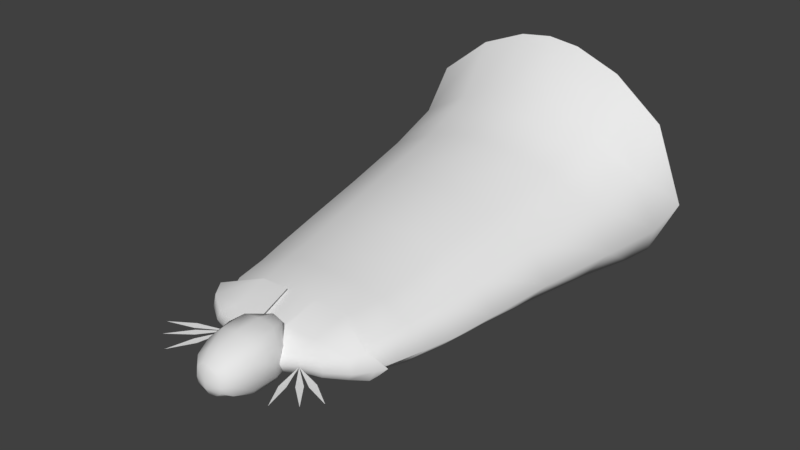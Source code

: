 # Source: DemonHunter.blend  (saved by Blender 2.79.0; exported with 4.5.12 LTS)
import bpy
from mathutils import Matrix  # noqa: F401  (used for matrix-valued properties, if any)

bpy.ops.wm.read_factory_settings(use_empty=True)
scene = bpy.context.scene
scene.name = 'Scene'

# ---- collections
col_collection_1 = bpy.data.collections.new('Collection 1'); scene.collection.children.link(col_collection_1)

# ---- materials (node trees are filled in below, after node groups)
mat_material = bpy.data.materials.new('Material')
mat_material.alpha_threshold = 0.0
mat_material.use_transparent_shadow = False
mat_material.roughness = 0.5
mat_material.line_color = (0.0, 0.0, 0.0, 1.0)

# ---- material node trees

# ---- world
world_world = bpy.data.worlds.new('World'); scene.world = world_world
world_world.color = (0.05088, 0.05088, 0.05088)
world_world.use_sun_shadow = False
world_world.sun_shadow_jitter_overblur = 0.0
world_world.cycles.sampling_method = 'MANUAL'

# ---- meshes
me_cube = bpy.data.meshes.new('Cube')
me_cube.from_pydata([(1.005, 1.06, 27.64), (1.036, -1.024, 27.08), (0.9972, 1.111, 29.69), (1.019, -0.7788, 29.89), (1.247, 0.1188, 27.39), (0.0, 1.204, 27.37), (1.225, 1.413, 28.65), (0.0, -1.23, 26.61), (1.228, -1.224, 28.57), (1.19, 0.05197, 30.06), (0.0, 1.285, 29.85), (0.0, -1.004, 30.08), (0.0, 1.732, 28.57), (0.0, -1.555, 28.57), (1.541, 0.001277, 28.57), (0.0, 0.09642, 30.41), (0.0, 0.1587, 26.99), (0.7959, -1.518, 25.22), (1.679, -0.6098, 27.11), (1.015, 1.975, 23.92), (1.679, 0.6102, 27.11), (5.622, -0.7429, 24.72), (3.796, -0.4807, 26.36), (5.522, 1.072, 24.81), (3.796, 0.5922, 26.43), (1.772, 0.0003699, 27.41), (6.019, -0.004936, 24.73), (4.046, -0.000261, 26.5), (0.7622, -1.218, 26.02), (0.8291, 1.326, 26.01), (4.939, 0.9593, 25.74), (4.939, -0.5366, 25.58), (5.288, -0.002603, 25.66), (3.03, 1.799, 23.76), (2.525, 0.5582, 26.63), (3.195, -1.39, 25.02), (2.525, -0.5582, 26.63), (2.699, 0.0001179, 26.9), (2.864, -1.115, 25.89), (2.864, 1.25, 25.87), (5.958, -0.4487, 24.37), (5.952, 0.5036, 24.42), (6.358, -0.004936, 24.08), (2.908, 0.805, 25.45), (2.362, 0.6373, 23.53), (2.908, -0.759, 25.45), (2.362, -0.995, 23.53), (0.0, 1.078, 25.82), (0.0, 0.8716, 22.54), (0.0, -1.078, 25.82), (0.4512, -1.422, 22.54), (3.204, 7.86e-07, 25.62), (2.526, -0.206, 23.23), (0.0, 7.743e-07, 26.06), (2.865, -0.9433, 24.43), (2.865, 0.9939, 24.43), (0.0, 1.337, 24.46), (0.4512, -1.475, 24.46), (5.885, -0.4195, 16.01), (0.4512, -1.498, 20.19), (2.404, -1.071, 21.11), (2.552, -0.206, 20.86), (2.404, 0.7136, 21.11), (0.0, 0.9479, 20.19), (0.6265, -1.293, 18.61), (2.661, -1.138, 19.7), (2.782, -0.004982, 19.46), (2.661, 1.182, 19.7), (0.0, 1.417, 18.79), (4.141, 0.04022, 28.03), (3.824, 0.005992, 28.33), (5.197, 0.04131, 29.42), (4.551, 0.04022, 27.5), (4.353, 0.005992, 27.89), (6.011, 0.04131, 28.45), (3.51, 0.04022, 28.65), (3.1, 0.005992, 28.8), (3.931, 0.04131, 30.34), (0.5699, -1.055, 16.58), (2.704, -1.097, 17.81), (2.78, -0.008476, 17.57), (2.704, 1.132, 17.81), (1.031, -1.365, 9.225), (0.4184, 0.9889, 16.57), (0.0, -1.332, 25.56), (1.573, -0.6098, 26.78), (0.0, 1.338, 25.82), (1.573, 0.6102, 26.78), (1.71, 0.0003699, 27.06), (0.5017, -1.218, 25.84), (0.5664, 1.326, 25.82), (0.0, -1.562, 25.73), (1.573, -0.6648, 26.95), (0.0, 1.757, 26.0), (1.573, 0.8521, 26.95), (1.71, 0.09387, 27.23), (0.5017, -1.421, 26.02), (0.5664, 1.513, 26.0), (1.619, -0.7774, 29.14), (1.84, -0.5806, 27.68), (0.0, 2.017, 27.06), (1.84, 1.259, 27.51), (1.925, 0.178, 27.86), (1.176, -1.337, 27.07), (1.073, 1.826, 27.06), (0.0, 1.939, 28.69), (1.619, 1.121, 29.16), (1.684, 0.01578, 29.26), (1.111, -1.421, 28.7), (1.032, 1.738, 28.69), (1.284, -0.6641, 30.24), (0.0, 1.463, 29.95), (1.284, 0.7851, 30.23), (1.35, -0.0428, 30.33), (0.7631, -1.048, 29.96), (0.6818, 1.306, 29.95), (0.8299, -0.484, 30.72), (0.0, 0.907, 30.64), (0.8299, 0.5146, 30.7), (0.87, -0.1104, 30.75), (0.5165, -0.7394, 30.72), (0.4676, 0.8186, 30.64), (0.0, -0.8081, 30.77), (0.0, -1.461, 29.47), (0.0, -0.3813, 30.96), (0.0, 0.599, 30.85), (0.0, 0.01948, 30.98), (0.8893, -1.593, 11.53), (2.473, -1.388, 11.71), (2.841, -0.5794, 11.46), (2.471, 0.5812, 12.32), (0.6716, -0.5794, 11.87), (1.111, 0.7484, 11.99), (2.48, -1.581, 9.34), (3.004, -0.5393, 9.258), (2.805, 0.2331, 9.808), (0.8756, -0.1055, 9.287), (1.504, 0.7411, 9.626), (1.457, -0.7833, 1.926), (2.548, -0.6623, 2.06), (2.712, 0.08715, 1.78), (2.434, 0.888, 1.75), (1.4, 0.03229, 1.694), (1.475, 0.9241, 1.584), (0.3273, -0.126, 15.82), (1.151, -1.412, 23.0), (1.151, -1.135, 25.64), (1.151, 1.192, 25.64), (1.151, 0.9585, 23.0), (1.271, 0.01432, 25.88), (1.271, -1.413, 24.46), (1.271, 1.473, 24.46), (1.202, -1.507, 20.65), (1.202, 1.054, 20.65), (1.509, -1.326, 18.99), (1.33, 1.641, 19.24), (1.568, -1.325, 16.97), (1.352, 1.572, 17.35), (1.675, -1.851, 11.62), (1.791, 0.7675, 12.16), (1.682, -1.566, 9.312), (2.154, 0.7479, 9.635), (1.862, -0.8708, 1.97), (1.955, 1.053, 1.554), (1.512, 1.111, 7.184), (0.885, 0.06075, 6.792), (3.015, 0.6615, 7.25), (3.342, -0.1883, 6.736), (2.999, -1.129, 6.714), (0.8145, -1.098, 6.647), (1.907, -1.3, 6.696), (2.264, 1.221, 7.211), (2.546, -0.03989, 11.15), (1.367, 0.2733, 10.99), (2.873, -0.6692, 10.69), (2.401, -1.626, 10.69), (0.8932, -0.4895, 10.71), (0.9955, -1.61, 10.59), (1.696, -1.821, 10.64), (1.956, 0.2835, 11.07), (0.3597, -1.618, 14.22), (2.587, 1.087, 14.78), (2.667, -1.245, 14.76), (2.811, -0.1065, 14.52), (0.5555, 1.322, 14.16), (0.3358, -0.2399, 13.59), (1.571, 1.462, 14.47), (1.513, -1.784, 14.49), (0.0, -0.1669, 16.53), (0.0, -0.8356, 17.25), (0.0, 0.4935, 16.51), (0.0, -1.422, 22.54), (0.0, -1.475, 24.46), (0.0, -1.498, 20.19), (0.0, -1.226, 18.68), (1.9, -0.9559, 0.01502), (3.26, -0.7379, 0.01502), (3.018, 0.2971, 0.01502), (2.747, 0.8743, 0.5805), (0.8524, 0.2411, 0.01502), (1.002, -0.8927, 0.01502), (2.029, 1.041, 0.535), (1.305, 0.7735, 0.7054), (2.568, 0.2482, 0.01502), (1.96, -2.421, 0.903), (2.911, -2.107, 0.76), (0.8745, -2.837, 0.01502), (1.102, -2.33, 0.6636), (3.1, -2.614, 0.01502), (2.149, -2.928, 0.01502), (4.794, 0.1284, 20.78), (4.628, -0.2635, 21.06), (4.043, -0.4491, 20.88), (3.417, -0.4582, 20.95), (4.043, 0.6612, 20.47), (3.417, 0.4774, 20.6), (3.292, -0.06337, 20.63), (4.628, 0.6329, 20.73), (6.299, -0.5046, 15.17), (5.747, -0.8611, 16.13), (5.339, -0.998, 15.91), (4.868, -1.032, 15.88), (5.339, 0.1506, 15.78), (4.868, -0.06414, 15.77), (4.794, -0.5801, 15.69), (5.747, 0.06623, 16.03), (6.204, -0.6071, 14.43), (6.105, -1.126, 15.35), (5.531, -1.318, 15.03), (4.868, -1.366, 15.0), (5.531, 0.2972, 14.85), (4.868, -0.004752, 14.84), (4.764, -0.7303, 14.73), (6.105, 0.1786, 15.2), (6.08, -1.021, 14.56), (5.682, -1.147, 14.37), (5.238, -1.175, 14.38), (5.682, -0.0674, 14.24), (5.238, -0.2658, 14.27), (5.16, -0.7499, 14.2), (6.08, -0.1497, 14.45), (5.697, -0.6432, 14.12), (3.461, 0.9675, 22.4), (3.865, -0.5987, 23.35), (3.865, 0.845, 23.14), (4.136, 0.07392, 23.26), (2.778, 0.6516, 21.99), (2.787, -0.1641, 21.85), (2.778, -0.8551, 22.22), (3.461, -0.8207, 22.67), (4.694, -0.8605, 18.42), (3.996, -0.8863, 18.45), (3.868, -0.3569, 18.12), (3.996, 0.3088, 18.15), (5.327, 0.4899, 18.38), (4.694, 0.5578, 18.06), (5.52, -0.1337, 18.41), (5.327, -0.6552, 18.67), (0.0, -1.232, 25.62), (0.7238, 0.9653, 26.13), (4.082, -0.3955, 25.88), (4.105, 0.7459, 25.97), (2.008, 0.9871, 26.1), (2.148, -0.8022, 26.18), (3.792, -1.854, 19.75), (3.703, 2.179, 19.25), (4.46, 0.06873, 25.96), (0.0, 1.004, 26.23), (0.9227, -1.706, 24.19), (1.484, 1.924, 23.4), (4.886, -1.047, 23.73), (5.169, 1.033, 23.68), (3.103, 1.644, 23.39), (2.793, -1.533, 23.89), (5.854, 1.403, 19.54), (5.944, -1.237, 19.59), (6.061, -0.1431, 23.5), (0.0, 1.987, 23.51), (1.965, -1.973, 22.08), (1.849, 2.224, 21.29), (5.54, -1.211, 21.62), (5.461, 1.195, 21.57), (3.573, 1.901, 21.28), (3.652, -1.773, 21.78), (1.739, 2.533, 19.26), (1.871, -2.074, 18.0), (6.599, -0.1657, 21.38), (0.0, 2.297, 21.4), (7.151, -0.08967, 19.36), (0.0, 2.614, 19.37), (3.964, -2.034, 16.48), (3.866, 2.804, 16.48), (6.218, 1.874, 16.48), (6.317, -1.294, 16.48), (1.719, 3.229, 16.48), (1.862, -2.298, 16.48), (7.636, 0.0827, 16.48), (0.0, 3.326, 16.48), (4.34, -2.339, 12.0), (4.236, 3.691, 12.0), (6.744, 2.532, 12.0), (6.849, -1.417, 12.0), (1.946, 4.222, 12.0), (2.099, -2.667, 12.0), (8.256, 0.2995, 12.0), (0.0, 4.342, 12.0), (4.743, -2.753, 6.734), (4.622, 4.691, 6.734), (7.522, 3.26, 6.734), (7.643, -1.615, 6.734), (1.975, 5.345, 6.734), (2.152, -3.159, 6.734), (9.27, 0.5037, 6.734), (0.0, 5.494, 6.734), (5.098, -3.524, 2.566), (4.966, 6.087, 2.566), (8.127, 4.24, 2.566), (8.26, -2.054, 2.566), (2.08, 6.932, 2.566), (2.274, -4.047, 2.566), (10.03, 0.6813, 2.566), (0.0, 7.124, 2.566), (5.256, -4.203, 0.1695), (5.12, 9.265, 0.1695), (8.402, 6.676, 0.1695), (8.54, -2.143, 0.1695), (2.124, 10.45, 0.1695), (2.324, -4.937, 0.1695), (10.38, 1.689, 0.1695), (0.0, 10.72, 0.1695)], [], [(14, 9, 3, 8), (2, 6, 12, 10), (6, 0, 5, 12), (1, 8, 13, 7), (8, 3, 11, 13), (4, 14, 8, 1), (0, 6, 14, 4), (6, 2, 9, 14), (9, 15, 11, 3), (2, 10, 15, 9), (0, 4, 16, 5), (4, 1, 7, 16), (39, 34, 24, 30), (32, 27, 22, 31), (38, 36, 18, 28), (37, 25, 18, 36), (34, 20, 25, 37), (30, 24, 27, 32), (23, 30, 32, 26), (35, 38, 28, 17), (26, 32, 31, 21), (33, 39, 30, 23), (19, 29, 39, 33), (21, 31, 38, 35), (24, 34, 37, 27), (27, 37, 36, 22), (31, 22, 36, 38), (29, 20, 34, 39), (26, 21, 40, 42), (23, 26, 42, 41), (246, 242, 214, 215), (151, 147, 43, 55), (148, 44, 62, 153), (150, 146, 49, 57), (149, 53, 49, 146), (147, 47, 53, 149), (145, 50, 59, 152), (242, 244, 217, 214), (245, 243, 211, 210), (145, 150, 57, 50), (148, 151, 55, 44), (244, 245, 210, 217), (152, 59, 64, 154), (61, 60, 65, 66), (44, 52, 61, 62), (52, 46, 60, 61), (67, 66, 80, 81), (155, 67, 81, 157), (153, 62, 67, 155), (62, 61, 66, 67), (73, 37, 72, 74), (77, 76, 37, 75), (69, 71, 70, 37), (187, 180, 127, 158), (183, 182, 128, 129), (66, 65, 79, 80), (154, 64, 78, 156), (84, 89, 96, 91), (90, 86, 93, 97), (89, 85, 92, 96), (87, 90, 97, 94), (85, 88, 95, 92), (88, 87, 94, 95), (104, 100, 105, 109), (97, 93, 100, 104), (96, 92, 99, 103), (94, 97, 104, 101), (92, 95, 102, 99), (95, 94, 101, 102), (103, 99, 98, 108), (101, 104, 109, 106), (99, 102, 107, 98), (102, 101, 106, 107), (109, 105, 111, 115), (108, 98, 110, 114), (98, 107, 113, 110), (106, 109, 115, 112), (107, 106, 112, 113), (115, 111, 117, 121), (113, 112, 118, 119), (110, 113, 119, 116), (114, 110, 116, 120), (112, 115, 121, 118), (114, 120, 122, 123), (116, 124, 122, 120), (117, 125, 118, 121), (126, 119, 118, 125), (119, 126, 124, 116), (172, 174, 134, 135), (179, 172, 135, 161), (186, 181, 130, 159), (181, 183, 129, 130), (171, 166, 141, 163), (165, 164, 143, 142), (174, 175, 133, 134), (177, 176, 136, 82), (178, 177, 82, 160), (176, 173, 137, 136), (200, 195, 209, 206), (163, 141, 198, 201), (166, 167, 140, 141), (167, 168, 139, 140), (169, 165, 142, 138), (170, 169, 138, 162), (185, 144, 83, 184), (180, 185, 131, 127), (168, 170, 162, 139), (138, 142, 199, 200), (140, 139, 196, 197), (175, 178, 160, 133), (164, 171, 163, 143), (184, 186, 159, 132), (173, 179, 161, 137), (65, 154, 156, 79), (182, 187, 158, 128), (63, 153, 155, 68), (68, 155, 157, 83), (60, 152, 154, 65), (48, 56, 151, 148), (46, 54, 150, 145), (46, 145, 152, 60), (43, 147, 149, 51), (51, 149, 146, 45), (54, 45, 146, 150), (48, 148, 153, 63), (56, 47, 147, 151), (137, 161, 171, 164), (133, 160, 170, 168), (160, 82, 169, 170), (82, 136, 165, 169), (134, 133, 168, 167), (135, 134, 167, 166), (136, 137, 164, 165), (161, 135, 166, 171), (132, 159, 179, 173), (128, 158, 178, 175), (131, 132, 173, 176), (158, 127, 177, 178), (127, 131, 176, 177), (129, 128, 175, 174), (159, 130, 172, 179), (130, 129, 174, 172), (79, 156, 187, 182), (83, 157, 186, 184), (78, 144, 185, 180), (131, 185, 184, 132), (81, 80, 183, 181), (157, 81, 181, 186), (80, 79, 182, 183), (156, 78, 180, 187), (190, 83, 144, 188), (188, 144, 78, 189), (64, 59, 193, 194), (50, 57, 192, 191), (59, 50, 191, 193), (64, 194, 189, 78), (203, 197, 196, 195), (201, 198, 197, 203), (202, 201, 203, 199), (199, 203, 195, 200), (142, 143, 202, 199), (143, 163, 201, 202), (141, 140, 197, 198), (196, 139, 205, 208), (205, 204, 209, 208), (204, 207, 206, 209), (139, 162, 204, 205), (162, 138, 207, 204), (195, 196, 208, 209), (138, 200, 206, 207), (254, 256, 58, 225), (255, 254, 225, 222), (250, 251, 221, 220), (252, 253, 223, 224), (248, 247, 216, 213), (249, 248, 213, 212), (243, 249, 212, 211), (247, 246, 215, 216), (220, 221, 229, 228), (224, 223, 231, 232), (221, 224, 232, 229), (219, 220, 228, 227), (253, 255, 222, 223), (256, 257, 219, 58), (257, 250, 220, 219), (251, 252, 224, 221), (227, 228, 235, 234), (218, 227, 234, 226), (231, 230, 237, 238), (233, 218, 226, 240), (222, 225, 233, 230), (225, 58, 218, 233), (223, 222, 230, 231), (58, 219, 227, 218), (241, 226, 234, 235), (237, 240, 226, 241), (238, 237, 241, 239), (239, 241, 235, 236), (229, 232, 239, 236), (232, 231, 238, 239), (228, 229, 236, 235), (230, 233, 240, 237), (52, 44, 246, 247), (45, 54, 249, 243), (54, 46, 248, 249), (46, 52, 247, 248), (43, 51, 245, 244), (51, 45, 243, 245), (55, 43, 244, 242), (44, 55, 242, 246), (213, 216, 252, 251), (211, 212, 250, 257), (210, 211, 257, 256), (215, 214, 255, 253), (216, 215, 253, 252), (212, 213, 251, 250), (214, 217, 254, 255), (217, 210, 256, 254), (49, 192, 57), (261, 271, 272, 262), (279, 284, 289, 287), (258, 268, 273, 263), (262, 272, 269, 259), (278, 285, 264, 283), (283, 264, 275, 280), (263, 273, 270, 260), (259, 269, 277, 267), (280, 275, 288, 286), (268, 278, 283, 273), (272, 282, 279, 269), (281, 271, 276, 286), (270, 280, 286, 276), (273, 283, 280, 270), (269, 279, 287, 277), (260, 270, 276, 266), (271, 281, 282, 272), (261, 266, 276, 271), (286, 288, 274, 281), (281, 274, 265, 282), (282, 265, 284, 279), (274, 288, 296, 292), (285, 295, 290, 264), (288, 275, 293, 296), (264, 290, 293, 275), (274, 292, 291, 265), (265, 291, 294, 284), (284, 294, 297, 289), (294, 302, 305, 297), (292, 296, 304, 300), (295, 303, 298, 290), (296, 293, 301, 304), (290, 298, 301, 293), (292, 300, 299, 291), (291, 299, 302, 294), (300, 304, 312, 308), (303, 311, 306, 298), (304, 301, 309, 312), (298, 306, 309, 301), (300, 308, 307, 299), (299, 307, 310, 302), (302, 310, 313, 305), (311, 319, 314, 306), (312, 309, 317, 320), (306, 314, 317, 309), (308, 316, 315, 307), (307, 315, 318, 310), (310, 318, 321, 313), (308, 312, 320, 316), (314, 322, 325, 317), (316, 324, 323, 315), (315, 323, 326, 318), (318, 326, 329, 321), (316, 320, 328, 324), (319, 327, 322, 314), (320, 317, 325, 328)])
me_cube.polygons.foreach_set('use_smooth', [1, 1, 1, 1, 1, 1, 1, 1, 1, 1, 1, 1, 1, 1, 1, 1, 1, 1, 1, 1, 1, 1, 1, 1, 1, 1, 1, 1, 1, 1, 1, 1, 1, 1, 1, 1, 1, 1, 1, 1, 1, 1, 1, 1, 1, 1, 1, 1, 1, 1, 0, 0, 0, 1, 1, 1, 1, 1, 1, 1, 1, 1, 1, 1, 1, 1, 1, 1, 1, 1, 1, 1, 1, 1, 1, 1, 1, 1, 1, 1, 1, 1, 1, 1, 1, 1, 1, 1, 1, 1, 1, 1, 1, 1, 1, 1, 1, 1, 1, 1, 1, 1, 1, 1, 1, 1, 1, 1, 1, 1, 1, 1, 1, 1, 1, 1, 1, 1, 1, 1, 1, 1, 1, 1, 1, 1, 1, 1, 1, 1, 1, 1, 1, 1, 1, 1, 1, 1, 1, 1, 1, 1, 1, 1, 1, 1, 1, 1, 1, 1, 1, 1, 1, 1, 1, 1, 1, 1, 1, 1, 1, 1, 1, 1, 1, 1, 1, 1, 1, 1, 1, 1, 1, 1, 1, 1, 1, 1, 1, 1, 1, 1, 1, 1, 1, 1, 1, 1, 1, 1, 1, 1, 1, 1, 1, 1, 1, 1, 1, 1, 1, 1, 1, 1, 1, 1, 1, 1, 1, 1, 1, 1, 1, 1, 1, 1, 1, 1, 1, 1, 1, 1, 1, 1, 1, 1, 1, 1, 1, 1, 1, 1, 1, 1, 1, 1, 1, 1, 1, 1, 1, 1, 1, 1, 1, 1, 1, 1, 1, 1, 1, 1, 1, 1, 1, 1, 1, 1, 1, 1, 1, 1, 1, 1, 1, 1, 1, 1, 1, 1, 1, 1, 1, 1, 1])
me_cube.materials.append(mat_material)
me_cube.use_remesh_preserve_volume = False
me_cube.use_remesh_preserve_attributes = False
me_cube.use_mirror_vertex_groups = False
me_cube.update()
arm_metarig = bpy.data.armatures.new('metarig')  # bones are not reproduced

# ---- objects
ob_metarig = bpy.data.objects.new('metarig', arm_metarig)
ob_cube = bpy.data.objects.new('Cube', me_cube)

# ---- transforms, parenting, visibility, modifiers, constraints
ob_metarig.location = (0.0, 10.1, 0.0)
ob_metarig.rotation_euler = (1.571, 0.0, 0.0)
ob_metarig.scale = (15.67, 15.67, 15.67)
ob_metarig.hide_viewport = True
ob_metarig.show_in_front = True
ob_metarig.lineart.crease_threshold = 0.0
ob_cube.parent = ob_metarig
ob_cube.matrix_parent_inverse = Matrix(((0.06382, 0.0, 0.0, 0.0), (0.0, 0.06382, 0.0, 0.0), (0.0, 0.0, 0.06382, 0.0), (0.0, 0.0, 0.0, 1.0)))
ob_cube.location = (0.0, 0.0, 0.0)
ob_cube.lock_rotations_4d = False
ob_cube.empty_display_type = 'ARROWS'
ob_cube.lineart.crease_threshold = 0.0
_vg = ob_cube.vertex_groups.new(name='spine')
for _i, _w in zip([59, 63, 64, 65, 67, 68, 78, 83, 144, 152, 153, 154, 155, 156, 157, 188, 189, 190, 193, 194, 265, 279, 284, 287, 289, 291, 294, 297, 305], [0.06506, 0.07115, 0.3193, 0.03665, 0.01621, 0.7028, 0.07003, 0.0604, 0.04298, 0.002403, 0.01077, 0.112, 0.1299, 0.0007026, 0.05128, 0.127, 0.337, 0.1826, 0.07483, 0.3515, 0.006917, 0.05115, 0.1294, 0.1205, 0.4842, 0.03855, 0.1577, 0.464, 0.04542]): _vg.add([_i], _w, 'REPLACE')
_vg = ob_cube.vertex_groups.new(name='spine.001')
for _i, _w in zip([48, 50, 52, 59, 60, 61, 62, 63, 64, 65, 66, 67, 68, 78, 79, 145, 148, 152, 153, 154, 155, 188, 189, 191, 193, 194, 269, 277, 279, 282, 284, 287, 289], [0.06415, 0.1079, 0.02248, 0.7389, 0.5851, 0.5773, 0.5816, 0.8245, 0.3826, 0.24, 0.1644, 0.1923, 0.1124, 0.0009257, 0.02723, 0.05917, 0.06738, 0.6787, 0.6935, 0.2347, 0.1631, 0.002657, 0.1097, 0.1041, 0.7331, 0.4365, 0.04084, 0.01365, 0.3138, 0.04342, 0.05252, 0.09425, 0.02555]): _vg.add([_i], _w, 'REPLACE')
_vg = ob_cube.vertex_groups.new(name='spine.002')
for _i, _w in zip([44, 46, 48, 50, 56, 57, 59, 60, 61, 62, 63, 145, 148, 150, 152, 153, 191, 192, 193, 259, 269, 272, 277, 279, 282, 284, 287, 289], [0.0006168, 0.0578, 0.7269, 0.6168, 0.1099, 0.08666, 0.07831, 0.03012, 0.002015, 0.01847, 0.007042, 0.4195, 0.1729, 0.06594, 0.09015, 0.05839, 0.6505, 0.106, 0.08222, 0.003457, 0.4218, 0.05885, 0.2308, 0.1514, 0.00608, 0.03893, 0.4513, 0.1035]): _vg.add([_i], _w, 'REPLACE')
_vg = ob_cube.vertex_groups.new(name='spine.003')
for _i, _w in zip([44, 46, 47, 48, 49, 50, 53, 56, 57, 60, 61, 62, 84, 85, 86, 87, 88, 89, 90, 91, 92, 93, 94, 95, 96, 97, 98, 99, 100, 101, 102, 103, 104, 105, 106, 107, 108, 109, 110, 111, 112, 113, 114, 115, 116, 117, 118, 119, 120, 121, 122, 123, 124, 125, 126, 145, 146, 147, 148, 149, 150, 151, 152, 153, 191, 192, 258, 259, 262, 263, 267, 268, 269, 272, 273, 277, 278, 279, 287, 289], [0.06639, 0.05249, 0.7459, 0.1399, 0.7487, 0.1527, 0.9954, 0.6253, 0.5755, 0.004678, 0.002164, 0.05057, 0.2545, 0.1516, 0.2975, 0.1501, 0.1436, 0.1913, 0.2466, 0.2502, 0.1489, 0.2899, 0.1488, 0.1402, 0.1852, 0.2405, 0.09567, 0.1317, 0.1442, 0.1341, 0.1256, 0.1555, 0.1545, 0.07776, 0.09153, 0.09149, 0.1084, 0.09611, 0.06449, 0.05044, 0.06611, 0.06432, 0.0632, 0.0626, 0.04795, 0.0213, 0.0509, 0.04923, 0.03384, 0.04124, 0.004391, 0.04287, 0.0001124, 0.01159, 0.001338, 0.3045, 0.1431, 0.1522, 0.4699, 0.05385, 0.1961, 0.218, 0.0445, 0.01981, 0.1373, 0.5922, 0.7066, 0.7066, 0.1513, 0.09114, 0.7824, 0.5359, 0.1742, 0.007009, 0.0804, 0.5281, 0.1832, 0.04202, 0.1067, 0.000135]): _vg.add([_i], _w, 'REPLACE')
_vg = ob_cube.vertex_groups.new(name='spine.006')
for _i, _w in zip([0, 1, 2, 3, 4, 5, 6, 7, 8, 9, 10, 11, 12, 13, 14, 15, 16, 84, 85, 86, 87, 88, 89, 90, 91, 92, 93, 94, 95, 96, 97, 98, 99, 100, 101, 102, 103, 104, 105, 106, 107, 108, 109, 110, 111, 112, 113, 114, 115, 116, 117, 118, 119, 120, 121, 122, 123, 124, 125, 126], [1.0, 1.0, 1.0, 1.0, 1.0, 1.0, 1.0, 1.0, 1.0, 1.0, 1.0, 1.0, 1.0, 1.0, 1.0, 1.0, 1.0, 0.7455, 0.8484, 0.7025, 0.8499, 0.8564, 0.8087, 0.7534, 0.7498, 0.8511, 0.7101, 0.8512, 0.8598, 0.8148, 0.7595, 0.9043, 0.8683, 0.8558, 0.8659, 0.8744, 0.8445, 0.8455, 0.9222, 0.9085, 0.9085, 0.8916, 0.9039, 0.9355, 0.9496, 0.9339, 0.9357, 0.9368, 0.9374, 0.951, 0.9643, 0.9491, 0.9504, 0.9581, 0.9544, 0.9728, 0.9536, 0.9749, 0.9692, 0.9743]): _vg.add([_i], _w, 'REPLACE')
_vg = ob_cube.vertex_groups.new(name='shoulder.L')
for _i, _w in zip([17, 18, 19, 20, 21, 22, 23, 24, 25, 26, 27, 28, 29, 30, 31, 32, 33, 34, 35, 36, 37, 38, 39, 40, 41, 42, 43, 44, 45, 46, 47, 49, 50, 51, 54, 55, 56, 57, 69, 70, 71, 72, 73, 74, 75, 76, 77, 145, 146, 147, 148, 149, 150, 151, 191, 192, 243, 258, 259, 260, 261, 262, 263, 266, 267, 268, 269, 270, 271, 272, 273, 276, 277, 278], [1.0, 1.0, 1.0, 1.0, 1.0, 1.0, 1.0, 1.0, 1.0, 1.0, 1.0, 1.0, 1.0, 1.0, 1.0, 1.0, 1.0, 1.0, 1.0, 1.0, 1.0, 1.0, 1.0, 1.0, 1.0, 1.0, 0.9161, 0.0505, 0.2944, 0.05179, 0.2195, 0.2033, 0.01051, 0.93, 0.1156, 0.2244, 0.2087, 0.2376, 1.0, 1.0, 1.0, 1.0, 1.0, 1.0, 1.0, 1.0, 1.0, 0.05306, 0.7453, 0.8072, 0.09615, 0.9351, 0.545, 0.6086, 0.01112, 0.2066, 0.003536, 0.1886, 0.2354, 0.8485, 0.8836, 0.779, 0.8175, 0.8535, 0.166, 0.09757, 0.07653, 0.1183, 0.1289, 0.06959, 0.0995, 0.06954, 0.04919, 0.03155]): _vg.add([_i], _w, 'REPLACE')
_vg = ob_cube.vertex_groups.new(name='upper_arm.L')
for _i, _w in zip([43, 44, 45, 46, 48, 49, 50, 51, 52, 54, 55, 56, 57, 60, 61, 62, 65, 66, 67, 145, 146, 147, 148, 150, 151, 153, 191, 192, 210, 211, 212, 213, 214, 215, 216, 217, 242, 243, 244, 245, 246, 247, 248, 249, 251, 253, 258, 260, 261, 262, 263, 264, 265, 266, 268, 269, 270, 271, 272, 273, 274, 275, 276, 277, 278, 279, 280, 281, 282, 283, 284, 286, 287, 288, 289], [0.07788, 0.8286, 0.6843, 0.8123, 0.02219, 0.008814, 0.0673, 0.06862, 0.8958, 0.8466, 0.7623, 0.0311, 0.08337, 0.1494, 0.1162, 0.1159, 0.02785, 0.005727, 0.002958, 0.149, 0.09597, 0.007508, 0.1733, 0.1794, 0.1327, 0.01312, 0.05346, 0.07454, 0.2272, 0.7635, 0.9444, 0.9737, 0.1314, 0.7941, 0.9219, 0.1086, 0.9469, 0.9684, 0.9893, 0.9778, 0.9812, 0.9855, 0.974, 0.9928, 0.04184, 0.0009665, 0.09725, 0.1231, 0.0881, 0.03644, 0.08874, 0.1314, 0.1272, 0.1186, 0.345, 0.2336, 0.8186, 0.7931, 0.8026, 0.7998, 0.1047, 0.1073, 0.8033, 0.1051, 0.6569, 0.2443, 0.71, 0.7656, 0.7451, 0.8082, 0.06313, 0.4033, 0.09595, 0.06591, 0.03279]): _vg.add([_i], _w, 'REPLACE')
_vg = ob_cube.vertex_groups.new(name='forearm.L')
for _i, _w in zip([58, 210, 211, 212, 213, 214, 215, 216, 217, 219, 220, 221, 222, 223, 224, 225, 227, 233, 242, 250, 251, 252, 253, 254, 255, 256, 257, 264, 265, 270, 271, 274, 275, 276, 278, 279, 280, 281, 282, 283, 284, 285, 286, 287, 288, 289, 290, 291, 292, 293, 294, 295, 296, 297, 298, 299, 300, 301, 304], [0.1445, 0.7725, 0.2358, 0.05541, 0.0005837, 0.868, 0.2056, 0.07763, 0.8911, 0.4092, 0.1109, 0.06403, 0.09285, 0.0459, 0.004407, 0.4163, 0.05489, 0.05191, 0.04772, 0.9625, 0.9476, 0.9488, 0.9598, 0.9869, 0.9819, 0.9724, 0.9819, 0.7756, 0.6314, 0.0401, 0.05192, 0.8429, 0.8596, 0.1114, 0.1188, 0.05478, 0.2598, 0.1881, 0.1093, 0.1455, 0.142, 0.2976, 0.5658, 0.005527, 0.8712, 0.05663, 0.7863, 0.2642, 0.7706, 0.921, 0.08575, 0.2595, 0.5781, 0.0463, 0.05234, 0.0209, 0.1011, 0.105, 0.09883]): _vg.add([_i], _w, 'REPLACE')
_vg = ob_cube.vertex_groups.new(name='hand.L')
for _i, _w in zip([58, 218, 219, 220, 221, 222, 223, 224, 225, 226, 227, 228, 229, 230, 231, 232, 233, 234, 235, 236, 237, 238, 239, 240, 241, 252, 255, 288, 291, 292, 293, 296, 298, 299, 300, 301, 304, 306, 307, 308, 309, 312, 316, 317, 320], [0.8554, 0.9779, 0.5906, 0.8889, 0.9352, 0.9076, 0.9516, 0.9731, 0.5838, 0.9958, 0.9451, 0.991, 0.9873, 0.9823, 0.9902, 0.9948, 0.9481, 0.9915, 0.9985, 0.9968, 0.9957, 0.9974, 0.9985, 0.9911, 0.9985, 0.01535, 0.001209, 0.04074, 0.01073, 0.09278, 0.04609, 0.3902, 0.07808, 0.09382, 0.5005, 0.5249, 0.6087, 0.006605, 0.0175, 0.08438, 0.095, 0.1062, 0.0008485, 0.007489, 0.01772]): _vg.add([_i], _w, 'REPLACE')
_vg = ob_cube.vertex_groups.new(name='shoulder.L.002')
for _i, _w in zip([259, 260, 261, 262, 265, 266, 267, 269, 270, 271, 272, 274, 276, 279, 280, 281, 282, 284, 286, 287, 289, 291, 292], [0.05681, 0.004887, 0.07229, 0.08915, 0.2265, 0.07722, 0.02955, 0.1086, 0.1149, 0.929, 0.3707, 0.3126, 0.9242, 0.2058, 0.1655, 0.8566, 0.4217, 0.1406, 0.9315, 0.05174, 0.08802, 0.02493, 0.06402]): _vg.add([_i], _w, 'REPLACE')
_vg = ob_cube.vertex_groups.new(name='shoulder.L.003')
for _i, _w in zip([265, 274, 275, 279, 281, 282, 284, 286, 288, 289, 290, 291, 292, 293], [0.1287, 0.3434, 0.1593, 0.02017, 0.03324, 0.05684, 0.05731, 0.003365, 0.941, 0.01474, 0.005438, 0.001209, 0.06612, 0.0694]): _vg.add([_i], _w, 'REPLACE')
_vg = ob_cube.vertex_groups.new(name='shoulder.L.004')
for _i, _w in zip([265, 274, 275, 282, 284, 290, 291, 292, 293, 294, 296, 298, 299, 300, 301, 302, 304, 307, 308, 310], [0.07352, 0.1061, 0.01795, 0.009293, 0.02721, 0.187, 0.1288, 0.5269, 0.4826, 0.01941, 0.9902, 0.1042, 0.3317, 0.7555, 0.2148, 0.08134, 0.999, 0.08138, 0.08232, 0.004328]): _vg.add([_i], _w, 'REPLACE')
_vg = ob_cube.vertex_groups.new(name='shoulder.L.005')
for _i, _w in zip([299, 300, 306, 307, 308, 309, 310, 312, 313, 315, 316], [0.05346, 0.05524, 0.06551, 0.2555, 0.6428, 0.1836, 0.0717, 0.9907, 0.04415, 0.05148, 0.1035]): _vg.add([_i], _w, 'REPLACE')
_vg = ob_cube.vertex_groups.new(name='shoulder.L.006')
for _i, _w in zip([308, 315, 316, 317, 320, 322, 324, 325, 328], [0.0232, 0.04646, 0.2082, 0.1085, 0.9769, 0.0277, 0.02325, 0.1261, 0.8754]): _vg.add([_i], _w, 'REPLACE')
_vg = ob_cube.vertex_groups.new(name='shoulder.L.007')
for _i, _w in zip([260, 264, 266, 270, 273, 275, 276, 280, 283, 286], [0.08411, 0.07779, 0.03669, 0.7454, 0.1202, 0.08591, 0.05938, 0.7507, 0.7543, 0.01549]): _vg.add([_i], _w, 'REPLACE')
_vg = ob_cube.vertex_groups.new(name='shoulder.L.008')
for _i, _w in zip([264, 275, 280, 283, 290, 293], [0.7502, 0.6594, 0.07591, 0.05745, 0.1272, 0.1162]): _vg.add([_i], _w, 'REPLACE')
_vg = ob_cube.vertex_groups.new(name='shoulder.L.009')
for _i, _w in zip([290, 293, 298, 301, 306, 309], [0.05407, 0.08837, 0.2487, 0.6342, 0.03641, 0.02249]): _vg.add([_i], _w, 'REPLACE')
_vg = ob_cube.vertex_groups.new(name='shoulder.L.010')
for _i, _w in zip([301, 306, 309, 314, 317], [0.003754, 0.2069, 0.5812, 0.01452, 0.04003]): _vg.add([_i], _w, 'REPLACE')
_vg = ob_cube.vertex_groups.new(name='shoulder.L.011')
for _i, _w in zip([306, 309, 314, 317, 322, 325, 327, 328], [0.1167, 0.07541, 0.6096, 0.7752, 0.4749, 0.779, 0.04712, 0.02176]): _vg.add([_i], _w, 'REPLACE')
_vg = ob_cube.vertex_groups.new(name='shoulder.L.012')
for _i, _w in zip([59, 60, 61, 62, 65, 66, 152, 193, 258, 260, 263, 264, 266, 268, 270, 273, 278, 283], [0.02462, 0.2779, 0.1032, 0.03034, 0.05231, 0.00249, 0.07845, 0.008241, 0.2913, 0.07062, 0.3477, 0.03502, 0.01923, 0.7141, 0.07684, 0.7889, 0.976, 0.1701]): _vg.add([_i], _w, 'REPLACE')
_vg = ob_cube.vertex_groups.new(name='shoulder.L.013')
for _i, _w in zip([59, 60, 61, 62, 64, 65, 66, 67, 79, 152, 153, 154, 193, 194, 264, 285, 290, 293, 295, 298], [0.06035, 0.3709, 0.3751, 0.1477, 0.0272, 0.4359, 0.1521, 0.0669, 0.05252, 0.1182, 0.01506, 0.1181, 0.04588, 0.0001745, 0.09712, 0.9939, 0.4902, 0.1749, 0.9898, 0.05154]): _vg.add([_i], _w, 'REPLACE')
_vg = ob_cube.vertex_groups.new(name='shoulder.L.014')
for _i, _w in zip([290, 293, 298, 301, 303, 306], [0.07486, 0.01936, 0.4686, 0.07441, 0.9947, 0.05424]): _vg.add([_i], _w, 'REPLACE')
_vg = ob_cube.vertex_groups.new(name='shoulder.L.015')
for _i, _w in zip([298, 306, 309, 311, 314, 322], [0.0513, 0.4311, 0.06973, 0.9968, 0.04876, 0.002578]): _vg.add([_i], _w, 'REPLACE')
_vg = ob_cube.vertex_groups.new(name='shoulder.L.016')
for _i, _w in zip([306, 314, 317, 319, 322, 325, 327], [0.03992, 0.2569, 0.01633, 0.9946, 0.4226, 0.05834, 0.9406]): _vg.add([_i], _w, 'REPLACE')
_vg = ob_cube.vertex_groups.new(name='shoulder.L.017')
_vg = ob_cube.vertex_groups.new(name='shoulder.L.018')
_vg = ob_cube.vertex_groups.new(name='shoulder.L.019')
_vg = ob_cube.vertex_groups.new(name='shoulder.L.020')
for _i, _w in zip([307, 308, 315, 316, 324, 328], [0.01267, 0.04046, 0.07184, 0.312, 0.05332, 0.0144]): _vg.add([_i], _w, 'REPLACE')
_vg = ob_cube.vertex_groups.new(name='shoulder.L.021')
for _i, _w in zip([308, 315, 316, 323, 324], [0.003942, 0.04791, 0.1839, 0.01723, 0.7146]): _vg.add([_i], _w, 'REPLACE')
_vg = ob_cube.vertex_groups.new(name='shoulder.L.022')
for _i, _w in zip([17, 18, 19, 20, 21, 22, 23, 24, 25, 26, 27, 28, 29, 30, 31, 32, 33, 34, 35, 36, 37, 38, 39, 40, 41, 42, 69, 70, 71, 72, 73, 74, 75, 76, 77], [0.2219, 0.2385, 0.681, 0.3355, 0.2217, 0.1489, 0.2981, 0.1385, 0.2801, 0.2648, 0.1215, 0.2241, 0.4783, 0.2654, 0.1912, 0.221, 0.8878, 0.3116, 0.2077, 0.2042, 0.2435, 0.2032, 0.4225, 0.2539, 0.2964, 0.2949, 0.2694, 0.2691, 0.2876, 0.2695, 0.2691, 0.2867, 0.2435, 0.2435, 0.2435]): _vg.add([_i], _w, 'REPLACE')
_vg = ob_cube.vertex_groups.new(name='shoulder.L.023')
_vg = ob_cube.vertex_groups.new(name='shoulder.L.024')
for _i, _w in zip([265, 274, 279, 282, 284, 289, 291, 292, 294, 299, 300, 302], [0.1792, 0.08254, 0.05081, 0.06726, 0.102, 0.05682, 0.5415, 0.1993, 0.1241, 0.08163, 0.01429, 0.003243]): _vg.add([_i], _w, 'REPLACE')
_vg = ob_cube.vertex_groups.new(name='shoulder.L.025')
for _i, _w in zip([307, 308, 310, 315, 316, 318, 321], [0.0791, 0.004015, 0.01047, 0.3516, 0.08569, 0.08791, 0.007132]): _vg.add([_i], _w, 'REPLACE')
_vg = ob_cube.vertex_groups.new(name='shoulder.L.026')
for _i, _w in zip([307, 315, 318, 321, 323, 324, 326, 329], [0.03298, 0.1838, 0.08222, 0.01937, 0.8973, 0.1378, 0.2909, 0.1048]): _vg.add([_i], _w, 'REPLACE')
_vg = ob_cube.vertex_groups.new(name='shoulder.R')
_vg = ob_cube.vertex_groups.new(name='upper_arm.R')
_vg = ob_cube.vertex_groups.new(name='forearm.R')
_vg = ob_cube.vertex_groups.new(name='hand.R')
_vg = ob_cube.vertex_groups.new(name='shoulder.R.002')
_vg = ob_cube.vertex_groups.new(name='shoulder.R.003')
_vg = ob_cube.vertex_groups.new(name='shoulder.R.004')
_vg = ob_cube.vertex_groups.new(name='shoulder.R.005')
_vg = ob_cube.vertex_groups.new(name='shoulder.R.006')
_vg = ob_cube.vertex_groups.new(name='shoulder.R.007')
_vg = ob_cube.vertex_groups.new(name='shoulder.R.008')
_vg = ob_cube.vertex_groups.new(name='shoulder.R.009')
_vg = ob_cube.vertex_groups.new(name='shoulder.R.010')
_vg = ob_cube.vertex_groups.new(name='shoulder.R.011')
_vg = ob_cube.vertex_groups.new(name='shoulder.R.012')
_vg = ob_cube.vertex_groups.new(name='shoulder.R.013')
_vg = ob_cube.vertex_groups.new(name='shoulder.R.014')
_vg = ob_cube.vertex_groups.new(name='shoulder.R.015')
_vg = ob_cube.vertex_groups.new(name='shoulder.R.016')
_vg = ob_cube.vertex_groups.new(name='shoulder.R.017')
_vg = ob_cube.vertex_groups.new(name='shoulder.R.018')
_vg = ob_cube.vertex_groups.new(name='shoulder.R.019')
_vg = ob_cube.vertex_groups.new(name='shoulder.R.020')
_vg = ob_cube.vertex_groups.new(name='shoulder.R.021')
_vg = ob_cube.vertex_groups.new(name='shoulder.R.022')
_vg = ob_cube.vertex_groups.new(name='shoulder.R.023')
_vg = ob_cube.vertex_groups.new(name='shoulder.R.024')
_vg = ob_cube.vertex_groups.new(name='shoulder.R.025')
_vg = ob_cube.vertex_groups.new(name='shoulder.R.026')
_vg = ob_cube.vertex_groups.new(name='spine.005')
for _i, _w in zip([259, 261, 262, 265, 267, 269, 272, 274, 277, 279, 282, 284, 287, 289], [0.2534, 0.01483, 0.2308, 0.08442, 0.2033, 0.6963, 0.3114, 0.01005, 0.9979, 0.2509, 0.1583, 0.1187, 0.1876, 0.1184]): _vg.add([_i], _w, 'REPLACE')
_vg = ob_cube.vertex_groups.new(name='spine.007')
for _i, _w in zip([265, 269, 272, 274, 279, 281, 282, 284, 287, 289, 291, 292, 294, 297, 299, 302], [0.2532, 0.07417, 0.08468, 0.0895, 0.3743, 0.01049, 0.1929, 0.4933, 0.7071, 0.652, 0.1917, 0.081, 0.7351, 0.9997, 0.04433, 0.04358]): _vg.add([_i], _w, 'REPLACE')
_vg = ob_cube.vertex_groups.new(name='spine.008')
for _i, _w in zip([291, 292, 294, 299, 300, 302, 305, 307, 308, 310, 313, 318, 321], [0.03637, 0.008409, 0.05345, 0.3799, 0.08916, 0.7683, 0.9997, 0.1276, 0.02442, 0.1744, 0.3536, 0.006994, 0.0147]): _vg.add([_i], _w, 'REPLACE')
_vg = ob_cube.vertex_groups.new(name='spine.009')
for _i, _w in zip([299, 302, 307, 308, 310, 313, 315, 316, 318, 321, 326, 329], [0.05029, 0.02805, 0.2726, 0.06625, 0.5807, 0.4535, 0.1005, 0.01523, 0.2727, 0.668, 0.06677, 0.083]): _vg.add([_i], _w, 'REPLACE')
_vg = ob_cube.vertex_groups.new(name='spine.010')
for _i, _w in zip([307, 310, 313, 315, 318, 321, 323, 326, 329], [0.03229, 0.0591, 0.06309, 0.1022, 0.4582, 0.2086, 0.02937, 0.6237, 0.7999]): _vg.add([_i], _w, 'REPLACE')
_vg = ob_cube.vertex_groups.new(name='thigh.L')
for _i, _w in zip([59, 60, 61, 62, 63, 64, 65, 66, 67, 68, 78, 79, 80, 81, 83, 127, 128, 129, 130, 131, 132, 144, 152, 153, 154, 155, 156, 157, 158, 159, 172, 173, 175, 176, 177, 178, 180, 181, 182, 183, 184, 185, 186, 187, 188, 189, 190, 193, 194, 264, 265, 279, 282, 284, 285, 287, 289, 290, 291, 292, 294, 295, 297, 298, 299, 300, 301, 302, 303, 304, 305, 306, 309, 311], [0.1027, 0.1758, 0.2342, 0.1896, 0.05842, 0.284, 0.6498, 0.7682, 0.7203, 0.1756, 0.9013, 0.9386, 0.9737, 0.954, 0.9247, 0.435, 0.4595, 0.08986, 0.0852, 0.156, 0.07764, 0.924, 0.1346, 0.144, 0.6221, 0.6796, 0.9478, 0.9255, 0.4814, 0.05624, 0.02065, 0.002114, 0.06018, 0.01258, 0.1007, 0.05822, 0.9485, 0.9646, 0.9769, 0.9578, 0.9229, 0.8904, 0.9367, 0.9667, 0.8374, 0.5468, 0.7966, 0.09075, 0.1936, 0.07682, 0.1568, 0.1148, 0.02018, 0.5299, 0.6736, 0.08033, 0.2222, 0.1684, 0.5283, 0.07977, 0.597, 0.7148, 0.3114, 0.4727, 0.03392, 0.01683, 0.1404, 0.04421, 0.8336, 0.05416, 0.05116, 0.0616, 0.006925, 0.1047]): _vg.add([_i], _w, 'REPLACE')
_vg = ob_cube.vertex_groups.new(name='shin.L')
for _i, _w in zip([82, 127, 128, 129, 130, 131, 132, 133, 134, 135, 136, 137, 158, 159, 160, 161, 164, 169, 172, 173, 174, 175, 176, 177, 178, 179, 180, 181, 183, 184, 185, 186, 187, 291, 294, 297, 298, 299, 300, 301, 302, 303, 304, 305, 306, 307, 308, 310, 313], [0.8873, 0.5639, 0.5349, 0.8799, 0.878, 0.839, 0.8635, 0.2794, 0.2916, 0.7201, 0.8865, 0.6206, 0.5173, 0.902, 0.8585, 0.5713, 0.01015, 0.005031, 0.8512, 0.8296, 0.784, 0.8459, 0.938, 0.8789, 0.9222, 0.8343, 0.03457, 0.006089, 0.02884, 0.06398, 0.105, 0.05279, 0.008106, 0.03375, 0.0328, 0.02257, 0.3408, 0.3607, 0.1179, 0.1097, 0.359, 0.07379, 0.06677, 0.1931, 0.01668, 0.05176, 0.01174, 0.0578, 0.05773]): _vg.add([_i], _w, 'REPLACE')
_vg = ob_cube.vertex_groups.new(name='foot.L')
for _i, _w in zip([82, 129, 130, 132, 133, 134, 135, 136, 137, 138, 139, 140, 141, 142, 143, 159, 160, 161, 162, 163, 164, 165, 166, 167, 168, 169, 170, 171, 172, 173, 174, 175, 176, 179, 195, 196, 197, 198, 199, 200, 201, 202, 203, 204, 205, 207, 291, 294, 297, 298, 299, 300, 301, 302, 303, 304, 305, 306, 307, 308, 309, 310, 311, 312, 313, 314, 315, 316, 317, 318, 319, 320, 321, 322, 323, 324, 325, 326, 327, 328, 329], [0.09895, 0.01064, 0.02272, 0.05844, 0.7136, 0.7035, 0.2728, 0.1098, 0.3745, 0.9408, 0.965, 0.9768, 0.9772, 0.9734, 0.9634, 0.0329, 0.1339, 0.4255, 0.9479, 0.9625, 0.9694, 0.9767, 0.9817, 1.007, 0.9938, 0.9708, 0.9826, 0.9804, 0.1133, 0.1441, 0.1914, 0.09388, 0.01131, 0.1446, 0.004541, 0.09822, 0.1961, 0.4856, 0.2149, 0.1064, 0.5129, 0.5245, 0.1656, 0.05049, 0.05948, 0.1786, 0.04967, 0.04755, 0.03963, 0.0455, 0.4197, 0.2129, 0.1037, 0.4096, 0.03401, 0.1477, 0.2521, 0.7483, 0.7219, 0.7059, 0.7311, 0.6477, 0.7166, 0.7193, 0.4789, 0.255, 0.3294, 0.3893, 0.6386, 0.3088, 0.1957, 0.6562, 0.3083, 0.2109, 0.3652, 0.3936, 0.6, 0.3466, 0.1475, 0.562, 0.329]): _vg.add([_i], _w, 'REPLACE')
_vg = ob_cube.vertex_groups.new(name='toe.L')
for _i, _w in zip([138, 139, 142, 143, 162, 163, 195, 196, 197, 198, 199, 200, 201, 202, 203, 204, 205, 206, 207, 208, 209, 306, 307, 308, 309, 310, 311, 312, 313, 314, 315, 316, 317, 318, 319, 320, 321, 322, 323, 324, 325, 326, 327, 328, 329], [0.05881, 0.02005, 0.002819, 0.02252, 0.05183, 0.02476, 0.9727, 0.9018, 0.8039, 0.5144, 0.7851, 0.8936, 0.4871, 0.4755, 0.8344, 0.9495, 0.9405, 1.044, 0.8214, 0.9792, 0.9961, 0.1188, 0.1237, 0.1323, 0.1025, 0.122, 0.1403, 0.1093, 0.1303, 0.712, 0.5691, 0.5373, 0.3064, 0.5169, 0.7717, 0.2789, 0.4135, 0.7668, 0.5191, 0.5248, 0.3585, 0.4831, 0.8317, 0.3874, 0.4524]): _vg.add([_i], _w, 'REPLACE')
_vg = ob_cube.vertex_groups.new(name='thigh.R')
_vg = ob_cube.vertex_groups.new(name='shin.R')
for _i, _w in zip([302, 305, 313], [0.05057, 0.1928, 0.009737]): _vg.add([_i], _w, 'REPLACE')
_vg = ob_cube.vertex_groups.new(name='foot.R')
for _i, _w in zip([302, 305, 307, 310, 313, 315, 318, 321, 323, 326, 329], [0.05962, 0.2132, 0.01714, 0.1011, 0.2342, 0.002127, 0.05176, 0.07559, 0.01798, 0.05439, 0.0727]): _vg.add([_i], _w, 'REPLACE')
_vg = ob_cube.vertex_groups.new(name='toe.R')
for _i, _w in zip([313, 315, 318, 321, 323, 324, 326, 329], [0.0132, 0.01377, 0.07686, 0.1516, 0.04529, 0.0005607, 0.08045, 0.1086]): _vg.add([_i], _w, 'REPLACE')
_vg = ob_cube.vertex_groups.new(name='Pinned')
_vg.add([258, 259, 260, 261, 262, 263, 266, 267], 1.0, 'REPLACE')
_m = ob_cube.modifiers.new('Mirror', 'MIRROR')
_m.use_clip = True
_m = ob_cube.modifiers.new('Armature', 'ARMATURE')
_m.object = ob_metarig
_m = ob_cube.modifiers.new('Collision', 'COLLISION')

# ---- collection membership
col_collection_1.objects.link(ob_metarig)
col_collection_1.objects.link(ob_cube)

# ---- scene / render settings (as saved in the file)
scene.frame_start = 0; scene.frame_end = 120; scene.frame_set(65)
scene.render.engine = 'BLENDER_EEVEE_NEXT'
scene.render.resolution_percentage = 50
scene.render.dither_intensity = 0.0
scene.cycles.use_denoising = False
scene.cycles.samples = 128
scene.cycles.sampling_pattern = 'TABULATED_SOBOL'
scene.cycles.use_adaptive_sampling = False
scene.cycles.use_light_tree = False
scene.cycles.blur_glossy = 0.0
scene.cycles.sample_clamp_indirect = 0.0
scene.view_settings.view_transform = 'Standard'
bpy.context.view_layer.update()

# ---- added for rendering (the .blend has no active camera and no usable light): camera, sun
cam_auto = bpy.data.cameras.new('AutoCamera')
cam_auto.lens = 50.0
cam_auto.sensor_width = 36.0
cam_auto.clip_end = 1000.0
ob_auto_camera = bpy.data.objects.new('AutoCamera', cam_auto)
scene.collection.objects.link(ob_auto_camera)
ob_auto_camera.location = (37.4111, -50.2878, 32.8194)
ob_auto_camera.rotation_euler = (1.09748, -7.21219e-08, 0.694738)
scene.camera = ob_auto_camera
light_auto_sun = bpy.data.lights.new('AutoSun', 'SUN')
light_auto_sun.energy = 3.0
light_auto_sun.angle = 0.0523599
ob_auto_sun = bpy.data.objects.new('AutoSun', light_auto_sun)
scene.collection.objects.link(ob_auto_sun)
ob_auto_sun.rotation_euler = (0.872665, 0.174533, 0.523599)
bpy.context.view_layer.update()
